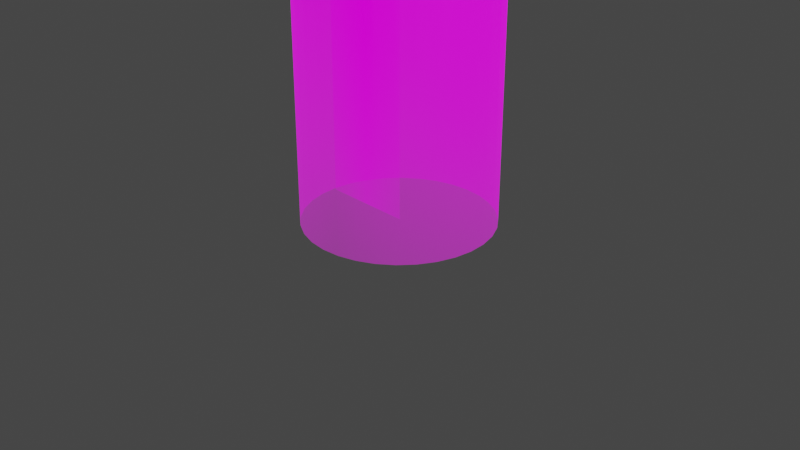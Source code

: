 # Source: RegattaWaypoints.blend  (saved by Blender 3.0.42; exported with 4.5.12 LTS)
import bpy
from mathutils import Matrix  # noqa: F401  (used for matrix-valued properties, if any)

bpy.ops.wm.read_factory_settings(use_empty=True)
scene = bpy.context.scene
scene.name = 'Scene'

# ---- collections
col_collection = bpy.data.collections.new('Collection'); scene.collection.children.link(col_collection)

# ---- images (referenced by path relative to the original .blend; pixels are not part of the script)
import os
ASSET_DIR = os.environ.get("B2B_ASSET_DIR", "")  # directory of the original .blend (textures are referenced by path, not embedded)
HERE = os.path.dirname(os.path.abspath(__file__))  # packed textures are extracted next to this script under _unpacked/

def load_image(name, relpath, width, height, colorspace="sRGB"):
    """Load a texture the original file referenced (path relative to the .blend, or extracted next to this script)."""
    p = next((c for c in (os.path.join(HERE, relpath), os.path.join(ASSET_DIR, relpath)) if relpath and os.path.exists(c)), "")
    if p:
        img = bpy.data.images.load(p, check_existing=True)
        img.name = name
    else:  # same state as the original file: an image datablock whose file is absent (Cycles renders it pink)
        img = bpy.data.images.new(name, width, height)
        img.source = "FILE"
        img.filepath = "//" + (relpath or name)
    img.colorspace_settings.name = colorspace
    return img
img_roundingindicator_png = load_image('roundingIndicator.png', 'roundingIndicator.png', 1024, 1024, 'sRGB')

# ---- materials (node trees are filled in below, after node groups)
mat_roundingindicator = bpy.data.materials.new('roundingIndicator')
mat_roundingindicator.use_transparent_shadow = False
mat_roundingindicator.diffuse_color = (0.6571, 0.6571, 0.6571, 1.0)

# ---- material node trees
mat_roundingindicator.use_nodes = True; mat_roundingindicator.node_tree.nodes.clear()
_N = mat_roundingindicator.node_tree.nodes; _L = mat_roundingindicator.node_tree.links
n0 = _N.new('ShaderNodeOutputMaterial'); n0.name = 'Material Output'; n0.location = (300, 300)
n1 = _N.new('ShaderNodeUVMap'); n1.name = 'UV Map'; n1.location = (-595, 110)
n2 = _N.new('ShaderNodeTexImage'); n2.name = 'Image Texture'; n2.location = (-330, 211)
n2.image = img_roundingindicator_png
n2.extension = 'CLIP'
n3 = _N.new('ShaderNodeBsdfPrincipled'); n3.name = 'Principled BSDF'; n3.location = (10, 300)
n3.distribution = 'GGX'
n3.subsurface_method = 'RANDOM_WALK_SKIN'
n3.inputs[0].default_value = (0.0, 0.0, 0.0, 1.0)
n3.inputs[3].default_value = 1.45
n3.inputs[28].default_value = 1.0
_L.new(n3.outputs[0], n0.inputs[0])
_L.new(n1.outputs[0], n2.inputs[0])
_L.new(n2.outputs[1], n3.inputs[4])
_L.new(n2.outputs[0], n3.inputs[27])
n0.is_active_output = True

# ---- world
world_world = bpy.data.worlds.new('World'); scene.world = world_world
world_world.use_nodes = True; world_world.node_tree.nodes.clear()
_N = world_world.node_tree.nodes; _L = world_world.node_tree.links
n0 = _N.new('ShaderNodeOutputWorld'); n0.name = 'World Output'; n0.location = (300, 300)
n1 = _N.new('ShaderNodeBackground'); n1.name = 'Background'; n1.location = (10, 300)
n1.inputs[0].default_value = (0.05088, 0.05088, 0.05088, 1.0)
_L.new(n1.outputs[0], n0.inputs[0])
n0.is_active_output = True
world_world.color = (0.05088, 0.05088, 0.05088)
world_world.use_sun_shadow = False
world_world.sun_shadow_jitter_overblur = 0.0

# ---- cameras
cam_camera = bpy.data.cameras.new('Camera')
cam_camera.clip_end = 100.0
cam_camera.ortho_scale = 7.314

# ---- lights
light_light = bpy.data.lights.new('Light', 'POINT')
light_light.transmission_factor = 0.0
light_light.energy = 1000.0
light_light.shadow_soft_size = 0.1
light_light.shadow_maximum_resolution = 0.006
light_light.use_absolute_resolution = True

# ---- meshes
me_waypkeepoutradius = bpy.data.meshes.new('WaypKeepOutRadius')
me_waypkeepoutradius.from_pydata([(0.0, 1.0, 0.007568), (0.0, 1.0, 5.008), (0.1951, 0.9808, 0.007568), (0.1951, 0.9808, 5.008), (0.3827, 0.9239, 0.007568), (0.3827, 0.9239, 5.008), (0.5556, 0.8315, 0.007568), (0.5556, 0.8315, 5.008), (0.7071, 0.7071, 0.007568), (0.7071, 0.7071, 5.008), (0.8315, 0.5556, 0.007568), (0.8315, 0.5556, 5.008), (0.9239, 0.3827, 0.007568), (0.9239, 0.3827, 5.008), (0.9808, 0.1951, 0.007568), (0.9808, 0.1951, 5.008), (1.0, -4.371e-08, 0.007568), (1.0, -4.371e-08, 5.008), (0.9808, -0.1951, 0.007568), (0.9808, -0.1951, 5.008), (0.9239, -0.3827, 0.007568), (0.9239, -0.3827, 5.008), (0.8315, -0.5556, 0.007568), (0.8315, -0.5556, 5.008), (0.7071, -0.7071, 0.007568), (0.7071, -0.7071, 5.008), (0.5556, -0.8315, 0.007568), (0.5556, -0.8315, 5.008), (0.3827, -0.9239, 0.007568), (0.3827, -0.9239, 5.008), (0.1951, -0.9808, 0.007568), (0.1951, -0.9808, 5.008), (-8.742e-08, -1.0, 0.007568), (-8.742e-08, -1.0, 5.008), (-0.1951, -0.9808, 0.007568), (-0.1951, -0.9808, 5.008), (-0.3827, -0.9239, 0.007568), (-0.3827, -0.9239, 5.008), (-0.5556, -0.8315, 0.007568), (-0.5556, -0.8315, 5.008), (-0.7071, -0.7071, 0.007568), (-0.7071, -0.7071, 5.008), (-0.8315, -0.5556, 0.007568), (-0.8315, -0.5556, 5.008), (-0.9239, -0.3827, 0.007568), (-0.9239, -0.3827, 5.008), (-0.9808, -0.1951, 0.007568), (-0.9808, -0.1951, 5.008), (-1.0, 1.192e-08, 0.007568), (-1.0, 1.192e-08, 5.008), (-0.9808, 0.1951, 0.007568), (-0.9808, 0.1951, 5.008), (-0.9239, 0.3827, 0.007568), (-0.9239, 0.3827, 5.008), (-0.8315, 0.5556, 0.007568), (-0.8315, 0.5556, 5.008), (-0.7071, 0.7071, 0.007568), (-0.7071, 0.7071, 5.008), (-0.5556, 0.8315, 0.007568), (-0.5556, 0.8315, 5.008), (-0.3827, 0.9239, 0.007568), (-0.3827, 0.9239, 5.008), (-0.1951, 0.9808, 0.007568), (-0.1951, 0.9808, 5.008)], [], [(0, 1, 3, 2), (2, 3, 5, 4), (4, 5, 7, 6), (6, 7, 9, 8), (8, 9, 11, 10), (10, 11, 13, 12), (12, 13, 15, 14), (14, 15, 17, 16), (16, 17, 19, 18), (18, 19, 21, 20), (20, 21, 23, 22), (22, 23, 25, 24), (24, 25, 27, 26), (26, 27, 29, 28), (28, 29, 31, 30), (30, 31, 33, 32), (32, 33, 35, 34), (34, 35, 37, 36), (36, 37, 39, 38), (38, 39, 41, 40), (40, 41, 43, 42), (42, 43, 45, 44), (44, 45, 47, 46), (46, 47, 49, 48), (48, 49, 51, 50), (50, 51, 53, 52), (52, 53, 55, 54), (54, 55, 57, 56), (56, 57, 59, 58), (58, 59, 61, 60), (60, 61, 63, 62), (62, 63, 1, 0)])
_uv = me_waypkeepoutradius.uv_layers.new(name='UVMap')
_uv.uv.foreach_set('vector', [0.4742, 0.003744, 0.4851, 0.9769, 0.467, 0.9769, 0.4427, 0.003744, 0.4427, 0.003744, 0.467, 0.9769, 0.4487, 0.9769, 0.4113, 0.003744, 0.4113, 0.003744, 0.4487, 0.9769, 0.4303, 0.9769, 0.38, 0.003744, 0.38, 0.003744, 0.4303, 0.9769, 0.4118, 0.9769, 0.3488, 0.003744, 0.3488, 0.003744, 0.4118, 0.9769, 0.393, 0.9769, 0.3177, 0.003744, 0.3177, 0.003744, 0.393, 0.9769, 0.3738, 0.9769, 0.2867, 0.003744, 0.2867, 0.003744, 0.3738, 0.9769, 0.3542, 0.9769, 0.2558, 0.003744, 0.2558, 0.003744, 0.3542, 0.9769, 0.3337, 0.9769, 0.2249, 0.003744, 0.2249, 0.003744, 0.3337, 0.9769, 0.3122, 0.9769, 0.1939, 0.003744, 0.1939, 0.003744, 0.3122, 0.9769, 0.2888, 0.9769, 0.1629, 0.003744, 0.1629, 0.003744, 0.2888, 0.9769, 0.2625, 0.9769, 0.1317, 0.003744, 0.1317, 0.003744, 0.2625, 0.9769, 0.2308, 0.9769, 0.1004, 0.003744, 0.1004, 0.003744, 0.2308, 0.9769, 0.1887, 0.9769, 0.06892, 0.003744, 0.06892, 0.003744, 0.1887, 0.9769, 0.1246, 0.9769, 0.03737, 0.003744, 0.03737, 0.003744, 0.1246, 0.9769, 0.022, 0.9769, 0.005763, 0.003744, 1.006, 0.003744, 1.022, 0.9769, 0.908, 0.9769, 0.9741, 0.003744, 0.9741, 0.003744, 0.908, 0.9769, 0.8312, 0.9769, 0.9426, 0.003744, 0.9426, 0.003744, 0.8312, 0.9769, 0.7829, 0.9769, 0.9111, 0.003744, 0.9111, 0.003744, 0.7829, 0.9769, 0.7483, 0.9769, 0.8797, 0.003744, 0.8797, 0.003744, 0.7483, 0.9769, 0.7204, 0.9769, 0.8485, 0.003744, 0.8485, 0.003744, 0.7204, 0.9769, 0.6961, 0.9769, 0.8174, 0.003744, 0.8174, 0.003744, 0.6961, 0.9769, 0.674, 0.9769, 0.7864, 0.003744, 0.7864, 0.003744, 0.674, 0.9769, 0.6532, 0.9769, 0.7555, 0.003744, 0.7555, 0.003744, 0.6532, 0.9769, 0.6333, 0.9769, 0.7245, 0.003744, 0.7245, 0.003744, 0.6333, 0.9769, 0.6139, 0.9769, 0.6936, 0.003744, 0.6936, 0.003744, 0.6139, 0.9769, 0.595, 0.9769, 0.6626, 0.003744, 0.6626, 0.003744, 0.595, 0.9769, 0.5764, 0.9769, 0.6314, 0.003744, 0.6314, 0.003744, 0.5764, 0.9769, 0.558, 0.9769, 0.6002, 0.003744, 0.6002, 0.003744, 0.558, 0.9769, 0.5397, 0.9769, 0.5688, 0.003744, 0.5688, 0.003744, 0.5397, 0.9769, 0.5215, 0.9769, 0.5373, 0.003744, 0.5373, 0.003744, 0.5215, 0.9769, 0.5033, 0.9769, 0.5057, 0.003744, 0.5057, 0.003744, 0.5033, 0.9769, 0.4851, 0.9769, 0.4742, 0.003744])
me_waypkeepoutradius.materials.append(mat_roundingindicator)
me_waypkeepoutradius.use_remesh_fix_poles = True
me_waypkeepoutradius.use_remesh_preserve_attributes = False
me_waypkeepoutradius.update()
me_wayproundbeginwall = bpy.data.meshes.new('WaypRoundBeginWall')
me_wayproundbeginwall.from_pydata([(-1.128, -0.00327, -4.357e-08), (0.009419, -0.00327, -4.357e-08), (-1.128, 4.184, -1.392e-07), (0.009419, 4.184, -1.392e-07)], [], [(0, 1, 3, 2)])
_uv = me_wayproundbeginwall.uv_layers.new(name='UVMap')
_uv.uv.foreach_set('vector', [0.0, 0.0, 1.0, 0.0, 1.0, 0.9941, 0.0, 0.9941])
me_wayproundbeginwall.materials.append(mat_roundingindicator)
me_wayproundbeginwall.use_remesh_fix_poles = True
me_wayproundbeginwall.use_remesh_preserve_attributes = False
me_wayproundbeginwall.update()

# ---- objects
ob_light = bpy.data.objects.new('Light', light_light)
ob_camera = bpy.data.objects.new('Camera', cam_camera)
ob_waypkeepoutradius = bpy.data.objects.new('WaypKeepOutRadius', me_waypkeepoutradius)
ob_wayproundbeginwall = bpy.data.objects.new('WaypRoundBeginWall', me_wayproundbeginwall)

# ---- transforms, parenting, visibility, modifiers, constraints
ob_light.location = (4.076, 1.005, 5.904)
ob_light.rotation_euler = (0.6503, 0.05522, 1.866)
ob_light.lock_rotations_4d = False
ob_light.empty_display_type = 'ARROWS'
ob_light.color = (0.0, 0.0, 0.0, 0.0)
ob_light.lineart.crease_threshold = 0.0
ob_camera.location = (7.359, -6.926, 4.958)
ob_camera.rotation_euler = (1.109, 0.0, 0.8149)
ob_camera.lock_rotations_4d = False
ob_camera.empty_display_type = 'ARROWS'
ob_camera.color = (0.0, 0.0, 0.0, 0.0)
ob_camera.display_type = 'WIRE'
ob_camera.lineart.crease_threshold = 0.0
ob_waypkeepoutradius.location = (0.0, 0.0, 0.0)
ob_wayproundbeginwall.location = (0.0, 0.0, 0.0)
ob_wayproundbeginwall.rotation_euler = (1.571, 0.0, 0.0)
ob_wayproundbeginwall.scale = (0.8794, 1.194, 1.0)

# ---- collection membership
col_collection.objects.link(ob_light)
col_collection.objects.link(ob_camera)
col_collection.objects.link(ob_waypkeepoutradius)
col_collection.objects.link(ob_wayproundbeginwall)

# ---- scene / render settings (as saved in the file)
scene.camera = ob_camera
scene.frame_start = 1; scene.frame_end = 250; scene.frame_set(1)
scene.render.engine = 'BLENDER_EEVEE_NEXT'
scene.cycles.sampling_pattern = 'TABULATED_SOBOL'
scene.cycles.use_light_tree = False
scene.view_settings.view_transform = 'Filmic'
bpy.context.view_layer.update()
